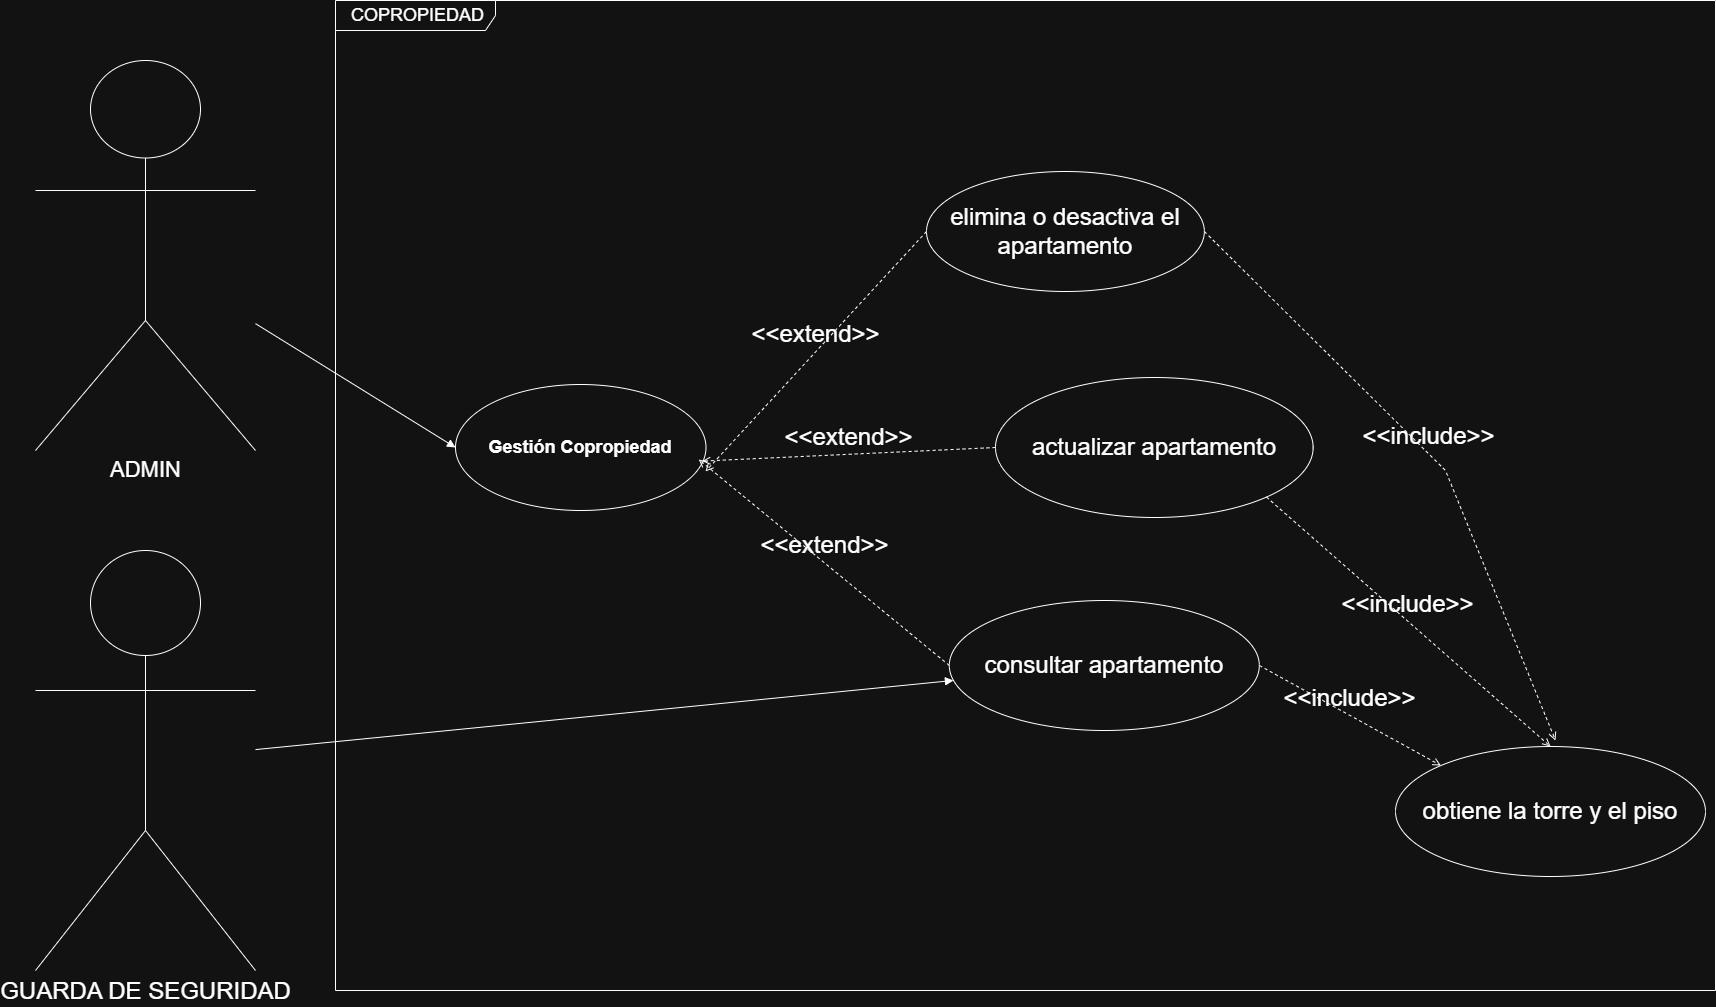

The diagram above was exported from draw.io. Its source (the exported page's mxGraphModel, read from the mxfile embedded in the PNG):
<mxGraphModel dx="1880" dy="3651" grid="1" gridSize="10" guides="1" tooltips="1" connect="1" arrows="1" fold="1" page="1" pageScale="1" pageWidth="827" pageHeight="1169" math="0" shadow="0">
  <root>
    <mxCell id="hnFttVgI1M_WQ7D4kL_J-0" />
    <mxCell id="hnFttVgI1M_WQ7D4kL_J-1" parent="hnFttVgI1M_WQ7D4kL_J-0" />
    <mxCell id="hnFttVgI1M_WQ7D4kL_J-2" value="&lt;font style=&quot;font-size: 24px;&quot;&gt;GUARDA DE SEGURIDAD&lt;/font&gt;" style="shape=umlActor;verticalLabelPosition=bottom;verticalAlign=top;html=1;" vertex="1" parent="hnFttVgI1M_WQ7D4kL_J-1">
      <mxGeometry x="1590" y="-910" width="220" height="420" as="geometry" />
    </mxCell>
    <mxCell id="hnFttVgI1M_WQ7D4kL_J-3" value="&lt;font style=&quot;font-size: 18px;&quot;&gt;&amp;nbsp;COPROPIEDAD&lt;/font&gt;" style="shape=umlFrame;whiteSpace=wrap;html=1;pointerEvents=0;recursiveResize=0;container=1;collapsible=0;width=160;" vertex="1" parent="hnFttVgI1M_WQ7D4kL_J-1">
      <mxGeometry x="1890" y="-1460" width="1380" height="990" as="geometry" />
    </mxCell>
    <mxCell id="84HBX9liHOJP0gI9tIT3-0" value="&lt;font style=&quot;font-size: 18px;&quot;&gt;&lt;b&gt;Gestión&amp;nbsp;Copropiedad&lt;/b&gt;&lt;/font&gt;" style="ellipse;whiteSpace=wrap;html=1;" vertex="1" parent="hnFttVgI1M_WQ7D4kL_J-3">
      <mxGeometry x="120" y="384" width="250.5" height="126" as="geometry" />
    </mxCell>
    <mxCell id="84HBX9liHOJP0gI9tIT3-3" value="&lt;font style=&quot;font-size: 24px;&quot;&gt;consultar apartamento&lt;/font&gt;" style="rounded=1;whiteSpace=wrap;html=1;fillStyle=auto;shape=ellipse;perimeter=ellipsePerimeter;" vertex="1" parent="hnFttVgI1M_WQ7D4kL_J-3">
      <mxGeometry x="613.8199999999999" y="600" width="310" height="130" as="geometry" />
    </mxCell>
    <mxCell id="84HBX9liHOJP0gI9tIT3-4" value="&lt;font style=&quot;font-size: 24px;&quot;&gt;actualizar apartamento&lt;/font&gt;" style="rounded=1;whiteSpace=wrap;html=1;shape=ellipse;perimeter=ellipsePerimeter;" vertex="1" parent="hnFttVgI1M_WQ7D4kL_J-3">
      <mxGeometry x="660" y="377" width="317.64" height="140" as="geometry" />
    </mxCell>
    <mxCell id="84HBX9liHOJP0gI9tIT3-5" value="&lt;font style=&quot;font-size: 24px;&quot;&gt;elimina o desactiva el apartamento&lt;/font&gt;" style="rounded=1;whiteSpace=wrap;html=1;shape=ellipse;perimeter=ellipsePerimeter;" vertex="1" parent="hnFttVgI1M_WQ7D4kL_J-3">
      <mxGeometry x="591" y="171" width="277.86" height="120" as="geometry" />
    </mxCell>
    <mxCell id="84HBX9liHOJP0gI9tIT3-14" value="&lt;font style=&quot;font-size: 24px;&quot;&gt;&amp;lt;&amp;lt;extend&amp;gt;&amp;gt;&lt;/font&gt;" style="html=1;verticalAlign=bottom;labelBackgroundColor=none;endArrow=open;endFill=0;dashed=1;rounded=0;exitX=0;exitY=0.5;exitDx=0;exitDy=0;entryX=0.971;entryY=0.595;entryDx=0;entryDy=0;entryPerimeter=0;" edge="1" parent="hnFttVgI1M_WQ7D4kL_J-3" source="84HBX9liHOJP0gI9tIT3-3" target="84HBX9liHOJP0gI9tIT3-0">
      <mxGeometry width="160" relative="1" as="geometry">
        <mxPoint x="180" y="300" as="sourcePoint" />
        <mxPoint x="340" y="300" as="targetPoint" />
      </mxGeometry>
    </mxCell>
    <mxCell id="Ecyfhg1sxacbm8YL2ts_-0" value="&lt;font style=&quot;font-size: 24px;&quot;&gt;&amp;lt;&amp;lt;extend&amp;gt;&amp;gt;&lt;/font&gt;" style="html=1;verticalAlign=bottom;labelBackgroundColor=none;endArrow=open;endFill=0;dashed=1;rounded=0;exitX=0;exitY=0.5;exitDx=0;exitDy=0;entryX=0.985;entryY=0.608;entryDx=0;entryDy=0;entryPerimeter=0;" edge="1" parent="hnFttVgI1M_WQ7D4kL_J-3" source="84HBX9liHOJP0gI9tIT3-4" target="84HBX9liHOJP0gI9tIT3-0">
      <mxGeometry width="160" relative="1" as="geometry">
        <mxPoint x="569" y="282" as="sourcePoint" />
        <mxPoint x="373" y="469" as="targetPoint" />
      </mxGeometry>
    </mxCell>
    <mxCell id="Ecyfhg1sxacbm8YL2ts_-1" value="&lt;font style=&quot;font-size: 24px;&quot;&gt;&amp;lt;&amp;lt;extend&amp;gt;&amp;gt;&lt;/font&gt;" style="html=1;verticalAlign=bottom;labelBackgroundColor=none;endArrow=open;endFill=0;dashed=1;rounded=0;exitX=0;exitY=0.5;exitDx=0;exitDy=0;entryX=0.998;entryY=0.69;entryDx=0;entryDy=0;entryPerimeter=0;" edge="1" parent="hnFttVgI1M_WQ7D4kL_J-3" source="84HBX9liHOJP0gI9tIT3-5" target="84HBX9liHOJP0gI9tIT3-0">
      <mxGeometry width="160" relative="1" as="geometry">
        <mxPoint x="620" y="464" as="sourcePoint" />
        <mxPoint x="377" y="471" as="targetPoint" />
      </mxGeometry>
    </mxCell>
    <mxCell id="W2H2rtQGrvyPxjySPMPE-0" value="&lt;span style=&quot;font-size: 24px;&quot;&gt;obtiene la torre y el piso&lt;/span&gt;" style="rounded=1;whiteSpace=wrap;html=1;fillStyle=auto;shape=ellipse;perimeter=ellipsePerimeter;" vertex="1" parent="hnFttVgI1M_WQ7D4kL_J-3">
      <mxGeometry x="1060" y="746" width="310" height="130" as="geometry" />
    </mxCell>
    <mxCell id="kcpEpqUBq2FAhFzrOEnM-0" value="&lt;font style=&quot;font-size: 24px;&quot;&gt;&amp;lt;&amp;lt;include&amp;gt;&amp;gt;&lt;/font&gt;" style="html=1;verticalAlign=bottom;labelBackgroundColor=none;endArrow=open;endFill=0;dashed=1;rounded=0;entryX=0;entryY=0;entryDx=0;entryDy=0;exitX=1;exitY=0.5;exitDx=0;exitDy=0;" edge="1" parent="hnFttVgI1M_WQ7D4kL_J-3" source="84HBX9liHOJP0gI9tIT3-3" target="W2H2rtQGrvyPxjySPMPE-0">
      <mxGeometry width="160" relative="1" as="geometry">
        <mxPoint x="1040" y="650" as="sourcePoint" />
        <mxPoint x="1200" y="650" as="targetPoint" />
      </mxGeometry>
    </mxCell>
    <mxCell id="kcpEpqUBq2FAhFzrOEnM-1" value="&lt;font style=&quot;font-size: 24px;&quot;&gt;&amp;lt;&amp;lt;include&amp;gt;&amp;gt;&lt;/font&gt;" style="html=1;verticalAlign=bottom;labelBackgroundColor=none;endArrow=open;endFill=0;dashed=1;rounded=0;entryX=0.5;entryY=0;entryDx=0;entryDy=0;exitX=1;exitY=1;exitDx=0;exitDy=0;" edge="1" parent="hnFttVgI1M_WQ7D4kL_J-3" source="84HBX9liHOJP0gI9tIT3-4" target="W2H2rtQGrvyPxjySPMPE-0">
      <mxGeometry width="160" relative="1" as="geometry">
        <mxPoint x="1070" y="540" as="sourcePoint" />
        <mxPoint x="1251" y="640" as="targetPoint" />
      </mxGeometry>
    </mxCell>
    <mxCell id="RlsVpmALrOXYVlZcgGba-0" value="&lt;font style=&quot;font-size: 24px;&quot;&gt;&amp;lt;&amp;lt;include&amp;gt;&amp;gt;&lt;/font&gt;" style="html=1;verticalAlign=bottom;labelBackgroundColor=none;endArrow=open;endFill=0;dashed=1;rounded=0;exitX=1;exitY=0.5;exitDx=0;exitDy=0;" edge="1" parent="hnFttVgI1M_WQ7D4kL_J-3" source="84HBX9liHOJP0gI9tIT3-5">
      <mxGeometry width="160" relative="1" as="geometry">
        <mxPoint x="1030" y="322.5" as="sourcePoint" />
        <mxPoint x="1220" y="740" as="targetPoint" />
        <Array as="points">
          <mxPoint x="1110" y="470" />
        </Array>
      </mxGeometry>
    </mxCell>
    <mxCell id="hnFttVgI1M_WQ7D4kL_J-20" value="&lt;font style=&quot;font-size: 22px;&quot;&gt;ADMIN&lt;/font&gt;" style="shape=umlActor;verticalLabelPosition=bottom;verticalAlign=top;html=1;" vertex="1" parent="hnFttVgI1M_WQ7D4kL_J-1">
      <mxGeometry x="1590" y="-1400" width="220" height="390" as="geometry" />
    </mxCell>
    <mxCell id="Ecyfhg1sxacbm8YL2ts_-2" value="" style="html=1;verticalAlign=bottom;labelBackgroundColor=none;endArrow=block;endFill=1;rounded=0;entryX=0;entryY=0.5;entryDx=0;entryDy=0;" edge="1" parent="hnFttVgI1M_WQ7D4kL_J-1" source="hnFttVgI1M_WQ7D4kL_J-20" target="84HBX9liHOJP0gI9tIT3-0">
      <mxGeometry width="160" relative="1" as="geometry">
        <mxPoint x="1940" y="-930" as="sourcePoint" />
        <mxPoint x="2100" y="-930" as="targetPoint" />
      </mxGeometry>
    </mxCell>
    <mxCell id="Ecyfhg1sxacbm8YL2ts_-3" value="" style="html=1;verticalAlign=bottom;labelBackgroundColor=none;endArrow=block;endFill=1;rounded=0;" edge="1" parent="hnFttVgI1M_WQ7D4kL_J-1" source="hnFttVgI1M_WQ7D4kL_J-2" target="84HBX9liHOJP0gI9tIT3-3">
      <mxGeometry width="160" relative="1" as="geometry">
        <mxPoint x="1960" y="-650" as="sourcePoint" />
        <mxPoint x="2120" y="-650" as="targetPoint" />
      </mxGeometry>
    </mxCell>
  </root>
</mxGraphModel>